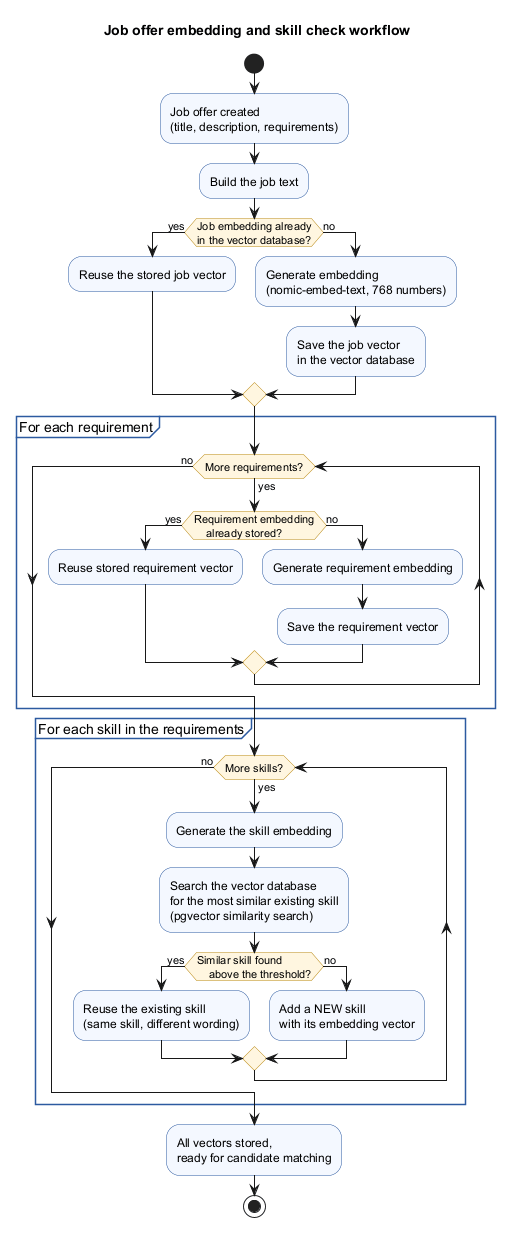

The diagram above was rendered by PlantUML. Its source (embedded in the PNG):
@startuml
title Job offer embedding and skill check workflow

skinparam activity {
  BackgroundColor #F4F8FF
  BorderColor #2C5AA0
  DiamondBackgroundColor #FFF6E0
  DiamondBorderColor #B8860B
}
skinparam partition {
  BorderColor #2C5AA0
}

start
:Job offer created
(title, description, requirements);

:Build the job text;

if (Job embedding already
in the vector database?) then (yes)
  :Reuse the stored job vector;
else (no)
  :Generate embedding
  (nomic-embed-text, 768 numbers);
  :Save the job vector
  in the vector database;
endif

partition "For each requirement" {
  while (More requirements?) is (yes)
    if (Requirement embedding
    already stored?) then (yes)
      :Reuse stored requirement vector;
    else (no)
      :Generate requirement embedding;
      :Save the requirement vector;
    endif
  endwhile (no)
}

partition "For each skill in the requirements" {
  while (More skills?) is (yes)
    :Generate the skill embedding;
    :Search the vector database
    for the most similar existing skill
    (pgvector similarity search);
    if (Similar skill found
    above the threshold?) then (yes)
      :Reuse the existing skill
      (same skill, different wording);
    else (no)
      :Add a NEW skill
      with its embedding vector;
    endif
  endwhile (no)
}

:All vectors stored,
ready for candidate matching;
stop

@enduml